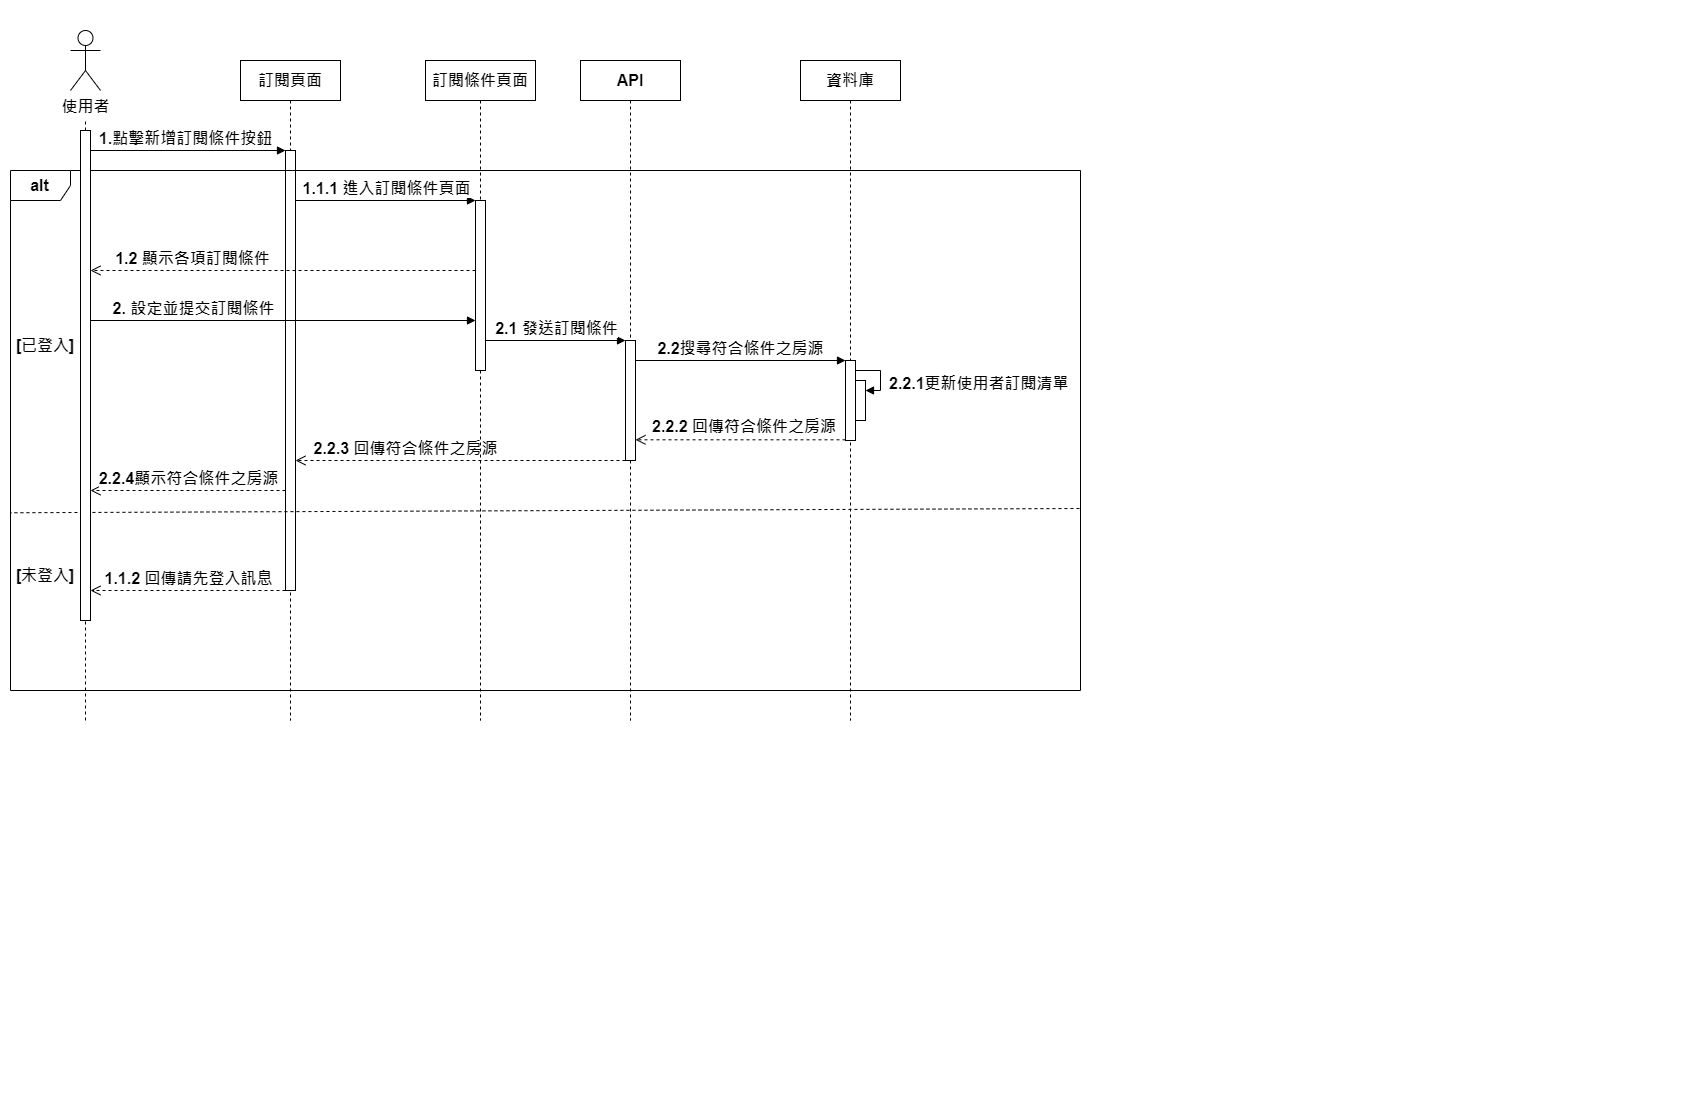

The diagram above was exported from draw.io. Its source (the exported page's mxGraphModel, read from the mxfile embedded in the PNG):
<mxGraphModel dx="1440" dy="786" grid="1" gridSize="10" guides="1" tooltips="1" connect="1" arrows="1" fold="1" page="1" pageScale="1" pageWidth="850" pageHeight="1100" math="0" shadow="0">
  <root>
    <mxCell id="0" />
    <mxCell id="1" parent="0" />
    <mxCell id="4sHIOKpJ5mpcXjw38GW5-18" value="" style="group;fontStyle=1;fontSize=16;" parent="1" connectable="0" vertex="1">
      <mxGeometry x="10" y="70" width="1090" height="660" as="geometry" />
    </mxCell>
    <mxCell id="FtYojcqgUd1YKqrskokS-6" value="&lt;span style=&quot;font-size: 16px;&quot;&gt;&lt;span style=&quot;font-size: 16px;&quot;&gt;API&lt;/span&gt;&lt;/span&gt;" style="shape=umlLifeline;perimeter=lifelinePerimeter;whiteSpace=wrap;html=1;container=1;dropTarget=0;collapsible=0;recursiveResize=0;outlineConnect=0;portConstraint=eastwest;newEdgeStyle={&quot;curved&quot;:0,&quot;rounded&quot;:0};fontSize=16;fontStyle=1" parent="4sHIOKpJ5mpcXjw38GW5-18" vertex="1">
      <mxGeometry x="570" y="-10" width="100" height="660" as="geometry" />
    </mxCell>
    <mxCell id="FtYojcqgUd1YKqrskokS-7" value="&lt;span style=&quot;font-size: 16px;&quot;&gt;&lt;span style=&quot;font-size: 16px;&quot;&gt;訂閱頁面&lt;/span&gt;&lt;/span&gt;" style="shape=umlLifeline;perimeter=lifelinePerimeter;whiteSpace=wrap;html=1;container=1;dropTarget=0;collapsible=0;recursiveResize=0;outlineConnect=0;portConstraint=eastwest;newEdgeStyle={&quot;curved&quot;:0,&quot;rounded&quot;:0};fontSize=16;fontStyle=1" parent="4sHIOKpJ5mpcXjw38GW5-18" vertex="1">
      <mxGeometry x="230" y="-10" width="100" height="660" as="geometry" />
    </mxCell>
    <mxCell id="FtYojcqgUd1YKqrskokS-21" value="" style="html=1;points=[[0,0,0,0,5],[0,1,0,0,-5],[1,0,0,0,5],[1,1,0,0,-5]];perimeter=orthogonalPerimeter;outlineConnect=0;targetShapes=umlLifeline;portConstraint=eastwest;newEdgeStyle={&quot;curved&quot;:0,&quot;rounded&quot;:0};fontSize=16;fontStyle=1" parent="FtYojcqgUd1YKqrskokS-7" vertex="1">
      <mxGeometry x="45" y="90" width="10" height="440" as="geometry" />
    </mxCell>
    <mxCell id="FtYojcqgUd1YKqrskokS-18" value="&lt;span style=&quot;font-size: 16px;&quot;&gt;&lt;font style=&quot;font-size: 16px;&quot;&gt;1.點擊新增訂閱條件按鈕&lt;/font&gt;&lt;/span&gt;" style="html=1;verticalAlign=bottom;endArrow=block;curved=0;rounded=0;fontSize=16;fontStyle=1" parent="4sHIOKpJ5mpcXjw38GW5-18" edge="1" source="FtYojcqgUd1YKqrskokS-17">
      <mxGeometry x="-0.027" relative="1" as="geometry">
        <mxPoint x="160" y="80" as="sourcePoint" />
        <mxPoint x="275" y="80" as="targetPoint" />
        <mxPoint as="offset" />
      </mxGeometry>
    </mxCell>
    <mxCell id="FtYojcqgUd1YKqrskokS-27" value="&lt;font style=&quot;font-size: 16px;&quot;&gt;&lt;span style=&quot;font-size: 16px;&quot;&gt;1.1.1 進入訂閱條件頁面&lt;/span&gt;&lt;/font&gt;" style="html=1;verticalAlign=bottom;endArrow=block;curved=0;rounded=0;fontSize=16;fontStyle=1" parent="4sHIOKpJ5mpcXjw38GW5-18" target="FtYojcqgUd1YKqrskokS-26" edge="1">
      <mxGeometry relative="1" as="geometry">
        <mxPoint x="285" y="130" as="sourcePoint" />
        <mxPoint x="455" y="130" as="targetPoint" />
        <mxPoint as="offset" />
        <Array as="points" />
      </mxGeometry>
    </mxCell>
    <mxCell id="FtYojcqgUd1YKqrskokS-37" value="&lt;font style=&quot;font-size: 16px;&quot;&gt;&lt;span style=&quot;font-size: 16px;&quot;&gt;2.2搜尋符合條件之房源&lt;/span&gt;&lt;/font&gt;" style="html=1;verticalAlign=bottom;endArrow=block;curved=0;rounded=0;fontSize=16;fontStyle=1" parent="4sHIOKpJ5mpcXjw38GW5-18" target="FtYojcqgUd1YKqrskokS-33" edge="1">
      <mxGeometry x="0.0732" relative="1" as="geometry">
        <mxPoint x="620" y="280" as="sourcePoint" />
        <mxPoint x="805" y="290" as="targetPoint" />
        <mxPoint as="offset" />
        <Array as="points">
          <mxPoint x="620" y="290" />
        </Array>
      </mxGeometry>
    </mxCell>
    <mxCell id="FtYojcqgUd1YKqrskokS-39" value="" style="html=1;verticalAlign=bottom;endArrow=open;dashed=1;endSize=8;curved=0;rounded=0;fontSize=16;fontStyle=1" parent="4sHIOKpJ5mpcXjw38GW5-18" source="FtYojcqgUd1YKqrskokS-33" edge="1">
      <mxGeometry x="0.2667" y="1" relative="1" as="geometry">
        <mxPoint x="625" y="369.3099999999999" as="targetPoint" />
        <mxPoint x="805" y="369.3099999999999" as="sourcePoint" />
        <mxPoint as="offset" />
      </mxGeometry>
    </mxCell>
    <mxCell id="FtYojcqgUd1YKqrskokS-40" value="" style="endArrow=none;dashed=1;html=1;rounded=0;fontSize=16;fontStyle=1" parent="4sHIOKpJ5mpcXjw38GW5-18" edge="1" source="FtYojcqgUd1YKqrskokS-17">
      <mxGeometry width="50" height="50" relative="1" as="geometry">
        <mxPoint x="74.6" y="660" as="sourcePoint" />
        <mxPoint x="75" y="50" as="targetPoint" />
      </mxGeometry>
    </mxCell>
    <mxCell id="FtYojcqgUd1YKqrskokS-42" value="&lt;font style=&quot;font-size: 16px;&quot;&gt;&lt;span style=&quot;font-size: 16px;&quot;&gt;2.2.3 回傳符合條件之房源&lt;/span&gt;&lt;/font&gt;" style="html=1;verticalAlign=bottom;endArrow=open;dashed=1;endSize=8;curved=0;rounded=0;fontSize=16;fontStyle=1" parent="4sHIOKpJ5mpcXjw38GW5-18" edge="1" target="FtYojcqgUd1YKqrskokS-21" source="FtYojcqgUd1YKqrskokS-30">
      <mxGeometry x="0.3333" relative="1" as="geometry">
        <mxPoint x="570" y="420" as="sourcePoint" />
        <mxPoint x="300" y="420" as="targetPoint" />
        <Array as="points">
          <mxPoint x="395" y="390" />
        </Array>
        <mxPoint as="offset" />
      </mxGeometry>
    </mxCell>
    <mxCell id="FtYojcqgUd1YKqrskokS-46" value="&lt;font style=&quot;font-size: 16px;&quot;&gt;&lt;span style=&quot;font-size: 16px;&quot;&gt;2.2.4顯示符合條件之房源&lt;/span&gt;&lt;/font&gt;" style="html=1;verticalAlign=bottom;endArrow=open;dashed=1;endSize=8;curved=0;rounded=0;fontSize=16;fontStyle=1" parent="4sHIOKpJ5mpcXjw38GW5-18" target="FtYojcqgUd1YKqrskokS-17" edge="1" source="FtYojcqgUd1YKqrskokS-21">
      <mxGeometry relative="1" as="geometry">
        <mxPoint x="265" y="420" as="sourcePoint" />
        <mxPoint x="100" y="420" as="targetPoint" />
        <Array as="points">
          <mxPoint x="230" y="420" />
        </Array>
      </mxGeometry>
    </mxCell>
    <mxCell id="FtYojcqgUd1YKqrskokS-47" value="&lt;span style=&quot;color: rgb(0, 0, 0); font-family: Helvetica; font-style: normal; font-variant-ligatures: normal; font-variant-caps: normal; letter-spacing: normal; orphans: 2; text-align: center; text-indent: 0px; text-transform: none; widows: 2; word-spacing: 0px; -webkit-text-stroke-width: 0px; white-space: nowrap; background-color: rgb(255, 255, 255); text-decoration-thickness: initial; text-decoration-style: initial; text-decoration-color: initial; float: none; font-size: 16px; display: inline !important;&quot;&gt;&lt;span style=&quot;font-size: 16px;&quot;&gt;&lt;font style=&quot;font-size: 16px;&quot;&gt;2.2.2 回傳符合條件之房源&lt;/font&gt;&lt;/span&gt;&lt;/span&gt;" style="text;whiteSpace=wrap;html=1;fontSize=16;fontStyle=1" parent="4sHIOKpJ5mpcXjw38GW5-18" vertex="1">
      <mxGeometry x="640" y="340" width="180" height="30" as="geometry" />
    </mxCell>
    <mxCell id="4sHIOKpJ5mpcXjw38GW5-1" value="&lt;span style=&quot;font-size: 16px;&quot;&gt;alt&lt;/span&gt;" style="shape=umlFrame;whiteSpace=wrap;html=1;pointerEvents=0;fontStyle=1;fontSize=16;" parent="4sHIOKpJ5mpcXjw38GW5-18" vertex="1">
      <mxGeometry y="100" width="1070" height="520" as="geometry" />
    </mxCell>
    <mxCell id="4sHIOKpJ5mpcXjw38GW5-12" value="" style="endArrow=none;dashed=1;html=1;rounded=0;exitX=0.999;exitY=0.65;exitDx=0;exitDy=0;exitPerimeter=0;fontStyle=1;fontSize=16;" parent="4sHIOKpJ5mpcXjw38GW5-18" source="4sHIOKpJ5mpcXjw38GW5-1" edge="1">
      <mxGeometry width="50" height="50" relative="1" as="geometry">
        <mxPoint x="1092.18" y="440" as="sourcePoint" />
        <mxPoint y="442.27" as="targetPoint" />
      </mxGeometry>
    </mxCell>
    <mxCell id="4sHIOKpJ5mpcXjw38GW5-13" value="&lt;span style=&quot;font-size: 16px;&quot;&gt;[已登入]&lt;/span&gt;" style="text;strokeColor=none;align=center;fillColor=none;html=1;verticalAlign=middle;whiteSpace=wrap;rounded=0;fontSize=16;fontStyle=1" parent="4sHIOKpJ5mpcXjw38GW5-18" vertex="1">
      <mxGeometry y="260" width="70" height="30" as="geometry" />
    </mxCell>
    <mxCell id="4sHIOKpJ5mpcXjw38GW5-14" value="&lt;span style=&quot;font-size: 16px;&quot;&gt;[未登入]&lt;/span&gt;" style="text;strokeColor=none;align=center;fillColor=none;html=1;verticalAlign=middle;whiteSpace=wrap;rounded=0;fontSize=16;fontStyle=1" parent="4sHIOKpJ5mpcXjw38GW5-18" vertex="1">
      <mxGeometry y="490" width="70" height="30" as="geometry" />
    </mxCell>
    <mxCell id="4sHIOKpJ5mpcXjw38GW5-16" value="1.1.2 回傳請先登入訊息" style="html=1;verticalAlign=bottom;endArrow=open;dashed=1;endSize=8;curved=0;rounded=0;fontSize=16;fontStyle=1" parent="4sHIOKpJ5mpcXjw38GW5-18" edge="1">
      <mxGeometry relative="1" as="geometry">
        <mxPoint x="275" y="520" as="sourcePoint" />
        <mxPoint x="80" y="520" as="targetPoint" />
      </mxGeometry>
    </mxCell>
    <mxCell id="ZsIE05tTEwRWfHcof4Yh-1" value="" style="endArrow=none;dashed=1;html=1;rounded=0;fontSize=16;fontStyle=1" edge="1" parent="4sHIOKpJ5mpcXjw38GW5-18" target="FtYojcqgUd1YKqrskokS-17">
      <mxGeometry width="50" height="50" relative="1" as="geometry">
        <mxPoint x="75" y="650" as="sourcePoint" />
        <mxPoint x="85" y="130" as="targetPoint" />
      </mxGeometry>
    </mxCell>
    <mxCell id="FtYojcqgUd1YKqrskokS-17" value="" style="html=1;points=[[0,0,0,0,5],[0,1,0,0,-5],[1,0,0,0,5],[1,1,0,0,-5]];perimeter=orthogonalPerimeter;outlineConnect=0;targetShapes=umlLifeline;portConstraint=eastwest;newEdgeStyle={&quot;curved&quot;:0,&quot;rounded&quot;:0};fontSize=16;fontStyle=1" parent="4sHIOKpJ5mpcXjw38GW5-18" vertex="1">
      <mxGeometry x="70" y="60" width="10" height="490" as="geometry" />
    </mxCell>
    <mxCell id="FtYojcqgUd1YKqrskokS-19" value="&lt;span style=&quot;font-size: 16px;&quot;&gt;&lt;font style=&quot;font-size: 16px;&quot;&gt;1.2 顯示各項訂閱條件&lt;/font&gt;&lt;/span&gt;" style="html=1;verticalAlign=bottom;endArrow=open;dashed=1;endSize=8;curved=0;rounded=0;fontSize=16;fontStyle=1" parent="4sHIOKpJ5mpcXjw38GW5-18" edge="1" source="FtYojcqgUd1YKqrskokS-26">
      <mxGeometry x="0.4667" relative="1" as="geometry">
        <mxPoint x="80.00000000000011" y="200" as="targetPoint" />
        <mxPoint x="455" y="200" as="sourcePoint" />
        <mxPoint as="offset" />
      </mxGeometry>
    </mxCell>
    <mxCell id="FtYojcqgUd1YKqrskokS-28" value="&lt;span style=&quot;font-size: 16px;&quot;&gt;&lt;font style=&quot;font-size: 16px;&quot;&gt;2. 設定並提交訂閱條件&lt;/font&gt;&lt;/span&gt;" style="html=1;verticalAlign=bottom;endArrow=block;curved=0;rounded=0;fontSize=16;fontStyle=1" parent="4sHIOKpJ5mpcXjw38GW5-18" target="FtYojcqgUd1YKqrskokS-26" edge="1">
      <mxGeometry x="-0.4667" relative="1" as="geometry">
        <mxPoint x="80.00000000000011" y="250" as="sourcePoint" />
        <mxPoint x="455" y="250" as="targetPoint" />
        <mxPoint as="offset" />
      </mxGeometry>
    </mxCell>
    <mxCell id="FtYojcqgUd1YKqrskokS-30" value="" style="html=1;points=[[0,0,0,0,5],[0,1,0,0,-5],[1,0,0,0,5],[1,1,0,0,-5]];perimeter=orthogonalPerimeter;outlineConnect=0;targetShapes=umlLifeline;portConstraint=eastwest;newEdgeStyle={&quot;curved&quot;:0,&quot;rounded&quot;:0};fontSize=16;fontStyle=1" parent="4sHIOKpJ5mpcXjw38GW5-18" vertex="1">
      <mxGeometry x="615" y="270" width="10" height="120" as="geometry" />
    </mxCell>
    <mxCell id="ZsIE05tTEwRWfHcof4Yh-7" value="" style="group" vertex="1" connectable="0" parent="4sHIOKpJ5mpcXjw38GW5-18">
      <mxGeometry x="780" y="-10" width="110" height="660" as="geometry" />
    </mxCell>
    <mxCell id="ZsIE05tTEwRWfHcof4Yh-8" value="" style="group" vertex="1" connectable="0" parent="ZsIE05tTEwRWfHcof4Yh-7">
      <mxGeometry x="10" width="100" height="660" as="geometry" />
    </mxCell>
    <mxCell id="FtYojcqgUd1YKqrskokS-8" value="&lt;span style=&quot;font-size: 16px;&quot;&gt;資料庫&lt;/span&gt;" style="shape=umlLifeline;perimeter=lifelinePerimeter;whiteSpace=wrap;html=1;container=1;dropTarget=0;collapsible=0;recursiveResize=0;outlineConnect=0;portConstraint=eastwest;newEdgeStyle={&quot;curved&quot;:0,&quot;rounded&quot;:0};fontSize=16;fontStyle=1" parent="ZsIE05tTEwRWfHcof4Yh-8" vertex="1">
      <mxGeometry width="100" height="660" as="geometry" />
    </mxCell>
    <mxCell id="4sHIOKpJ5mpcXjw38GW5-27" value="" style="html=1;points=[[0,0,0,0,5],[0,1,0,0,-5],[1,0,0,0,5],[1,1,0,0,-5]];perimeter=orthogonalPerimeter;outlineConnect=0;targetShapes=umlLifeline;portConstraint=eastwest;newEdgeStyle={&quot;curved&quot;:0,&quot;rounded&quot;:0};fontSize=16;fontStyle=1" parent="ZsIE05tTEwRWfHcof4Yh-8" vertex="1">
      <mxGeometry x="55" y="320" width="10" height="40" as="geometry" />
    </mxCell>
    <mxCell id="4sHIOKpJ5mpcXjw38GW5-28" value="2.2.1更新使用者訂閱清單" style="html=1;align=left;spacingLeft=2;endArrow=block;rounded=0;edgeStyle=orthogonalEdgeStyle;curved=0;rounded=0;fontSize=16;fontStyle=1;" parent="ZsIE05tTEwRWfHcof4Yh-8" target="4sHIOKpJ5mpcXjw38GW5-27" edge="1">
      <mxGeometry x="0.2936" y="5" relative="1" as="geometry">
        <mxPoint x="55" y="310.0000000000001" as="sourcePoint" />
        <Array as="points">
          <mxPoint x="80" y="310" />
          <mxPoint x="80" y="330" />
        </Array>
        <mxPoint as="offset" />
      </mxGeometry>
    </mxCell>
    <mxCell id="FtYojcqgUd1YKqrskokS-33" value="" style="html=1;points=[[0,0,0,0,5],[0,1,0,0,-5],[1,0,0,0,5],[1,1,0,0,-5]];perimeter=orthogonalPerimeter;outlineConnect=0;targetShapes=umlLifeline;portConstraint=eastwest;newEdgeStyle={&quot;curved&quot;:0,&quot;rounded&quot;:0};fontSize=16;fontStyle=1" parent="ZsIE05tTEwRWfHcof4Yh-8" vertex="1">
      <mxGeometry x="45" y="300" width="10" height="80" as="geometry" />
    </mxCell>
    <mxCell id="FtYojcqgUd1YKqrskokS-32" value="&lt;font style=&quot;font-size: 16px;&quot;&gt;&lt;span style=&quot;font-size: 16px;&quot;&gt;2.1 發送訂閱條件&lt;/span&gt;&lt;/font&gt;" style="html=1;verticalAlign=bottom;endArrow=block;curved=0;rounded=0;fontSize=16;fontStyle=1" parent="4sHIOKpJ5mpcXjw38GW5-18" source="FtYojcqgUd1YKqrskokS-26" edge="1" target="FtYojcqgUd1YKqrskokS-30">
      <mxGeometry relative="1" as="geometry">
        <mxPoint x="530" y="270" as="sourcePoint" />
        <mxPoint x="580" y="270" as="targetPoint" />
        <mxPoint as="offset" />
      </mxGeometry>
    </mxCell>
    <mxCell id="FtYojcqgUd1YKqrskokS-25" value="&lt;span style=&quot;font-size: 16px;&quot;&gt;&lt;span style=&quot;font-size: 16px;&quot;&gt;訂閱條件頁面&lt;/span&gt;&lt;/span&gt;" style="shape=umlLifeline;perimeter=lifelinePerimeter;whiteSpace=wrap;html=1;container=0;dropTarget=0;collapsible=0;recursiveResize=0;outlineConnect=0;portConstraint=eastwest;newEdgeStyle={&quot;curved&quot;:0,&quot;rounded&quot;:0};fontSize=16;fontStyle=1" parent="4sHIOKpJ5mpcXjw38GW5-18" vertex="1">
      <mxGeometry x="415" y="-10" width="110" height="660" as="geometry" />
    </mxCell>
    <mxCell id="FtYojcqgUd1YKqrskokS-26" value="" style="html=1;points=[[0,0,0,0,5],[0,1,0,0,-5],[1,0,0,0,5],[1,1,0,0,-5]];perimeter=orthogonalPerimeter;outlineConnect=0;targetShapes=umlLifeline;portConstraint=eastwest;newEdgeStyle={&quot;curved&quot;:0,&quot;rounded&quot;:0};fontSize=16;fontStyle=1" parent="4sHIOKpJ5mpcXjw38GW5-18" vertex="1">
      <mxGeometry x="465" y="130" width="10" height="170" as="geometry" />
    </mxCell>
    <mxCell id="FtYojcqgUd1YKqrskokS-1" value="&lt;span style=&quot;font-size: 16px;&quot;&gt;使用者&lt;/span&gt;" style="shape=umlActor;verticalLabelPosition=bottom;verticalAlign=top;html=1;outlineConnect=0;fontSize=16;fontStyle=1" parent="1" vertex="1">
      <mxGeometry x="70" y="30" width="30" height="60" as="geometry" />
    </mxCell>
  </root>
</mxGraphModel>